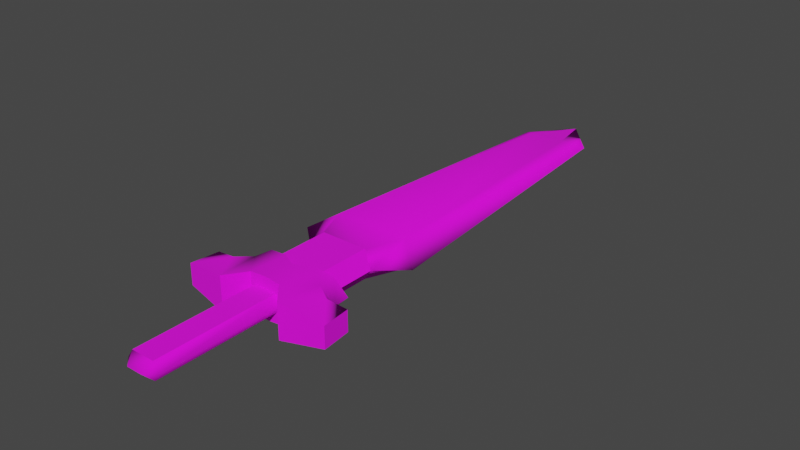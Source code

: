 # Source: sword_giants.blend  (saved by Blender 3.4.6; exported with 4.5.12 LTS)
import bpy
from mathutils import Matrix  # noqa: F401  (used for matrix-valued properties, if any)

bpy.ops.wm.read_factory_settings(use_empty=True)
scene = bpy.context.scene
scene.name = 'Scene'

# ---- collections
col_collection = bpy.data.collections.new('Collection'); scene.collection.children.link(col_collection)
col_export = bpy.data.collections.new('Export'); scene.collection.children.link(col_export)

# ---- images (referenced by path relative to the original .blend; pixels are not part of the script)
import os
ASSET_DIR = os.environ.get("B2B_ASSET_DIR", "")  # directory of the original .blend (textures are referenced by path, not embedded)
HERE = os.path.dirname(os.path.abspath(__file__))  # packed textures are extracted next to this script under _unpacked/

def load_image(name, relpath, width, height, colorspace="sRGB"):
    """Load a texture the original file referenced (path relative to the .blend, or extracted next to this script)."""
    p = next((c for c in (os.path.join(HERE, relpath), os.path.join(ASSET_DIR, relpath)) if relpath and os.path.exists(c)), "")
    if p:
        img = bpy.data.images.load(p, check_existing=True)
        img.name = name
    else:  # same state as the original file: an image datablock whose file is absent (Cycles renders it pink)
        img = bpy.data.images.new(name, width, height)
        img.source = "FILE"
        img.filepath = "//" + (relpath or name)
    img.colorspace_settings.name = colorspace
    return img
img_sword_giants_png = load_image('sword_giants.png', 'sword_giants.png', 1024, 1024, 'sRGB')
img_sword_giants_mask_png = load_image('sword_giants_mask.png', 'sword_giants_mask.png', 1024, 1024, 'sRGB')

# ---- materials (node trees are filled in below, after node groups)
mat_sword_giants = bpy.data.materials.new('sword_giants')
mat_sword_giants.use_backface_culling = True
mat_sword_giants.use_transparent_shadow = False

# ---- material node trees
mat_sword_giants.use_nodes = True; mat_sword_giants.node_tree.nodes.clear()
_N = mat_sword_giants.node_tree.nodes; _L = mat_sword_giants.node_tree.links
n0 = _N.new('ShaderNodeBsdfPrincipled'); n0.name = 'Principled BSDF'; n0.location = (10, 300)
n0.distribution = 'GGX'
n0.subsurface_method = 'RANDOM_WALK_SKIN'
n0.inputs[2].default_value = 1.0
n0.inputs[27].default_value = (0.0, 0.0, 0.0, 1.0)
n0.inputs[28].default_value = 1.0
n1 = _N.new('ShaderNodeOutputMaterial'); n1.name = 'Material Output'; n1.location = (320, 270)
n2 = _N.new('ShaderNodeTexImage'); n2.name = 'Image Texture'; n2.location = (-440, 210)
n2.label = 'BASE COLOR'
n2.image = img_sword_giants_png
n3 = _N.new('ShaderNodeTexImage'); n3.name = 'Image Texture.001'; n3.location = (-389, -149)
n3.image = img_sword_giants_mask_png
_L.new(n0.outputs[0], n1.inputs[0])
_L.new(n2.outputs[0], n0.inputs[0])
_L.new(n2.outputs[1], n0.inputs[4])
_L.new(n3.outputs[0], n0.inputs[13])
n1.is_active_output = True

# ---- world
world_world = bpy.data.worlds.new('World'); scene.world = world_world
world_world.use_nodes = True; world_world.node_tree.nodes.clear()
_N = world_world.node_tree.nodes; _L = world_world.node_tree.links
n0 = _N.new('ShaderNodeOutputWorld'); n0.name = 'World Output'; n0.location = (300, 300)
n1 = _N.new('ShaderNodeBackground'); n1.name = 'Background'; n1.location = (10, 300)
n1.inputs[0].default_value = (0.05088, 0.05088, 0.05088, 1.0)
_L.new(n1.outputs[0], n0.inputs[0])
n0.is_active_output = True
world_world.color = (0.05088, 0.05088, 0.05088)
world_world.use_sun_shadow = False
world_world.sun_shadow_jitter_overblur = 0.0

# ---- meshes
me_rsrc_world_prop_generic_armament_weapons_sword_giants_mesh_0 = bpy.data.meshes.new('rsrc.world.prop.generic.armament.weapons.sword_giants-Mesh[0]')
me_rsrc_world_prop_generic_armament_weapons_sword_giants_mesh_0.from_pydata([(0.06, 0.03, 1.4), (1.848e-07, -1.068e-07, 1.6), (0.12, -1.057e-07, 1.46), (0.08, 0.05, 0.1), (0.12, -3.31e-08, 0.1), (0.08, 0.05, 0.32), (0.21, -5.285e-08, 0.38), (-0.08, 0.05, 0.1), (-0.12, -2.029e-08, 0.1), (-0.08, 0.05, 0.32), (0.08, -0.05, 0.1), (0.08, -0.05, 0.32), (0.13, -0.05, 0.44), (0.12, -4.378e-08, 0.3), (0.06, -0.03, 1.4), (-0.08, -0.05, 0.1), (-0.12, -3.096e-08, 0.3), (-0.21, -3.043e-08, 0.38), (-0.08, -0.05, 0.32), (-0.12, -9.289e-08, 1.46), (-0.06, -0.03, 1.4), (-0.13, -0.05, 0.44), (0.13, 0.05, 0.44), (-0.06, 0.03, 1.4), (-0.13, 0.05, 0.44)], [], [(23, 1, 0), (20, 14, 1), (0, 1, 2), (23, 19, 1), (14, 2, 1), (20, 1, 19), (3, 13, 4), (13, 3, 5), (22, 6, 13), (13, 5, 22), (22, 2, 6), (2, 22, 0), (7, 8, 16), (16, 9, 7), (24, 16, 17), (16, 24, 9), (24, 17, 19), (19, 23, 24), (10, 4, 13), (13, 11, 10), (12, 13, 6), (13, 12, 11), (12, 6, 2), (2, 14, 12), (15, 16, 8), (16, 15, 18), (21, 17, 16), (16, 18, 21), (21, 19, 17), (19, 21, 20), (14, 20, 12), (12, 20, 21), (21, 11, 12), (21, 18, 11), (11, 18, 10), (15, 10, 18), (0, 22, 23), (22, 24, 23), (24, 22, 5), (24, 5, 9), (5, 3, 9), (7, 9, 3)])
me_rsrc_world_prop_generic_armament_weapons_sword_giants_mesh_0.polygons.foreach_set('use_smooth', [0, 0, 1, 1, 1, 1, 0, 0, 1, 1, 1, 1, 0, 0, 1, 1, 1, 1, 0, 0, 1, 1, 1, 1, 0, 0, 1, 1, 1, 1, 1, 1, 1, 1, 0, 0, 1, 1, 1, 1, 0, 0])
_uv = me_rsrc_world_prop_generic_armament_weapons_sword_giants_mesh_0.uv_layers.new(name='UVMap')
_uv.uv.foreach_set('vector', [0.6329, 0.8935, 0.7129, 1.0, 0.7929, 0.8935, 0.6329, 0.8935, 0.7929, 0.8935, 0.7129, 1.0, 0.7929, 0.8935, 0.7129, 1.0, 0.8729, 0.9068, 0.6329, 0.8935, 0.5529, 0.9068, 0.7129, 1.0, 0.7929, 0.8935, 0.8729, 0.9068, 0.7129, 1.0, 0.6329, 0.8935, 0.7129, 1.0, 0.5529, 0.9068, 0.8196, 0.0001785, 0.8729, 0.1335, 0.8729, 0.0001785, 0.8729, 0.1335, 0.8196, 0.0001785, 0.8196, 0.1468, 0.8863, 0.2268, 0.9929, 0.1868, 0.8729, 0.1335, 0.8729, 0.1335, 0.8196, 0.1468, 0.8863, 0.2268, 0.8863, 0.2268, 0.8729, 0.9068, 0.9929, 0.1868, 0.8729, 0.9068, 0.8863, 0.2268, 0.7929, 0.8935, 0.6063, 0.0001785, 0.5529, 0.0001785, 0.5529, 0.1335, 0.5529, 0.1335, 0.6063, 0.1468, 0.6063, 0.0001785, 0.5396, 0.2268, 0.5529, 0.1335, 0.4329, 0.1868, 0.5529, 0.1335, 0.5396, 0.2268, 0.6063, 0.1468, 0.5396, 0.2268, 0.4329, 0.1868, 0.5529, 0.9068, 0.5529, 0.9068, 0.6329, 0.8935, 0.5396, 0.2268, 0.8196, 0.0001785, 0.8729, 0.0001785, 0.8729, 0.1335, 0.8729, 0.1335, 0.8196, 0.1468, 0.8196, 0.0001785, 0.8863, 0.2268, 0.8729, 0.1335, 0.9929, 0.1868, 0.8729, 0.1335, 0.8863, 0.2268, 0.8196, 0.1468, 0.8863, 0.2268, 0.9929, 0.1868, 0.8729, 0.9068, 0.8729, 0.9068, 0.7929, 0.8935, 0.8863, 0.2268, 0.6063, 0.0001785, 0.5529, 0.1335, 0.5529, 0.0001785, 0.5529, 0.1335, 0.6063, 0.0001785, 0.6063, 0.1468, 0.5396, 0.2268, 0.4329, 0.1868, 0.5529, 0.1335, 0.5529, 0.1335, 0.6063, 0.1468, 0.5396, 0.2268, 0.5396, 0.2268, 0.5529, 0.9068, 0.4329, 0.1868, 0.5529, 0.9068, 0.5396, 0.2268, 0.6329, 0.8935, 0.7929, 0.8935, 0.6329, 0.8935, 0.8863, 0.2268, 0.8863, 0.2268, 0.6329, 0.8935, 0.5396, 0.2268, 0.5396, 0.2268, 0.8196, 0.1468, 0.8863, 0.2268, 0.5396, 0.2268, 0.6063, 0.1468, 0.8196, 0.1468, 0.8196, 0.1468, 0.6063, 0.1468, 0.8196, 0.0001785, 0.6063, 0.0001785, 0.8196, 0.0001785, 0.6063, 0.1468, 0.7929, 0.8935, 0.8863, 0.2268, 0.6329, 0.8935, 0.8863, 0.2268, 0.5396, 0.2268, 0.6329, 0.8935, 0.5396, 0.2268, 0.8863, 0.2268, 0.8196, 0.1468, 0.5396, 0.2268, 0.8196, 0.1468, 0.6063, 0.1468, 0.8196, 0.1468, 0.8196, 0.0001785, 0.6063, 0.1468, 0.6063, 0.0001785, 0.6063, 0.1468, 0.8196, 0.0001785])
me_rsrc_world_prop_generic_armament_weapons_sword_giants_mesh_0.materials.append(mat_sword_giants)
me_rsrc_world_prop_generic_armament_weapons_sword_giants_mesh_0.update()
me_rsrc_world_prop_generic_armament_weapons_sword_giants_mesh_0.normals_split_custom_set([tuple(v) for v in zip(*[iter([1.228e-06, 0.9889, 0.1483, 1.228e-06, 0.9889, 0.1483, 1.228e-06, 0.9889, 0.1483, 1.535e-06, -0.9889, 0.1483, 1.535e-06, -0.9889, 0.1483, 1.535e-06, -0.9889, 0.1483, 0.1068, 0.9705, 0.2164, -0.5327, -6.878e-05, 0.8463, 0.7494, -5.662e-06, -0.6621, -0.03479, 0.9962, 0.07945, -0.7494, -8.891e-05, -0.6621, 0.5327, -0.0001115, 0.8463, 0.1067, -0.9705, 0.2164, 0.7494, -5.662e-06, -0.6621, -0.5327, -6.878e-05, 0.8463, -0.0348, -0.9962, 0.0798, 0.5327, -0.0001115, 0.8463, -0.7494, -8.891e-05, -0.6621, 0.7809, 0.6247, 3.636e-08, 0.7809, 0.6247, 3.636e-08, 0.7809, 0.6247, 3.636e-08, 0.7809, 0.6247, 0.0, 0.7809, 0.6247, 0.0, 0.7809, 0.6247, 0.0, 0.2175, 0.911, -0.3505, 0.7812, -8.573e-05, 0.6243, 0.1639, 0.3174, -0.934, 0.1639, 0.3174, -0.934, -0.02864, 0.9995, 0.01192, 0.2175, 0.911, -0.3505, 0.2175, 0.911, -0.3505, 0.7494, -5.662e-06, -0.6621, 0.7812, -8.573e-05, 0.6243, 0.7494, -5.662e-06, -0.6621, 0.2175, 0.911, -0.3505, 0.1068, 0.9705, 0.2164, -0.7809, 0.6247, 3.636e-08, -0.7809, 0.6247, 3.636e-08, -0.7809, 0.6247, 3.636e-08, -0.7809, 0.6247, 3.405e-07, -0.7809, 0.6247, 3.405e-07, -0.7809, 0.6247, 3.405e-07, -0.2175, 0.911, -0.3505, -0.2435, 0.5471, -0.8009, -0.7812, -6.261e-05, 0.6243, -0.2435, 0.5471, -0.8009, -0.2175, 0.911, -0.3505, -0.6627, 0.6962, -0.2761, -0.2175, 0.911, -0.3505, -0.7812, -6.261e-05, 0.6243, -0.7494, -8.891e-05, -0.6621, -0.7494, -8.891e-05, -0.6621, -0.03479, 0.9962, 0.07945, -0.2175, 0.911, -0.3505, 0.7809, -0.6247, -3.636e-08, 0.7809, -0.6247, -3.636e-08, 0.7809, -0.6247, -3.636e-08, 0.7809, -0.6247, 0.0, 0.7809, -0.6247, 0.0, 0.7809, -0.6247, 0.0, 0.2176, -0.911, -0.3505, 0.1639, 0.3174, -0.934, 0.7812, -8.573e-05, 0.6243, 0.1639, 0.3174, -0.934, 0.2176, -0.911, -0.3505, -0.02863, -0.9995, 0.01193, 0.2176, -0.911, -0.3505, 0.7812, -8.573e-05, 0.6243, 0.7494, -5.662e-06, -0.6621, 0.7494, -5.662e-06, -0.6621, 0.1067, -0.9705, 0.2164, 0.2176, -0.911, -0.3505, -0.7809, -0.6247, -3.636e-08, -0.7809, -0.6247, -3.636e-08, -0.7809, -0.6247, -3.636e-08, -0.7809, -0.6247, 5.95e-08, -0.7809, -0.6247, 5.95e-08, -0.7809, -0.6247, 5.95e-08, -0.2175, -0.911, -0.3505, -0.7812, -6.261e-05, 0.6243, -0.2435, 0.5471, -0.8009, -0.2435, 0.5471, -0.8009, -0.6627, -0.6962, -0.2761, -0.2175, -0.911, -0.3505, -0.2175, -0.911, -0.3505, -0.7494, -8.891e-05, -0.6621, -0.7812, -6.261e-05, 0.6243, -0.7494, -8.891e-05, -0.6621, -0.2175, -0.911, -0.3505, -0.0348, -0.9962, 0.0798, 0.1067, -0.9705, 0.2164, -0.0348, -0.9962, 0.0798, 0.2176, -0.911, -0.3505, 0.2176, -0.911, -0.3505, -0.0348, -0.9962, 0.0798, -0.2175, -0.911, -0.3505, -0.2175, -0.911, -0.3505, -0.02863, -0.9995, 0.01193, 0.2176, -0.911, -0.3505, -0.2175, -0.911, -0.3505, -0.6627, -0.6962, -0.2761, -0.02863, -0.9995, 0.01193, 6.286e-07, -1.0, 0.0, 6.286e-07, -1.0, 0.0, 6.286e-07, -1.0, 0.0, 0.0, -1.0, -4.762e-07, 0.0, -1.0, -4.762e-07, 0.0, -1.0, -4.762e-07, 0.1068, 0.9705, 0.2164, 0.2175, 0.911, -0.3505, -0.03479, 0.9962, 0.07945, 0.2175, 0.911, -0.3505, -0.2175, 0.911, -0.3505, -0.03479, 0.9962, 0.07945, -0.2175, 0.911, -0.3505, 0.2175, 0.911, -0.3505, -0.02864, 0.9995, 0.01192, -0.2175, 0.911, -0.3505, -0.02864, 0.9995, 0.01192, -0.6627, 0.6962, -0.2761, 0.0, 1.0, 0.0, 0.0, 1.0, 0.0, 0.0, 1.0, 0.0, 0.0, 1.0, 0.0, 0.0, 1.0, 0.0, 0.0, 1.0, 0.0])] * 3)])
me_rsrc_world_prop_generic_armament_weapons_sword_giants_mesh_1 = bpy.data.meshes.new('rsrc.world.prop.generic.armament.weapons.sword_giants-Mesh[1]')
me_rsrc_world_prop_generic_armament_weapons_sword_giants_mesh_1.from_pydata([(-0.2506, 0.03516, 0.05821), (-0.05985, 0.05622, 0.1405), (-0.05529, 0.06493, 0.0004002), (-0.1106, 0.0596, -0.0626), (-0.2601, 0.03626, -0.04137), (-0.2601, -0.03626, -0.04137), (0.2601, -0.03626, -0.04137), (0.2506, 0.03516, 0.05821), (0.05985, 0.05622, 0.1405), (2.692e-08, -0.0627, 0.1079), (0.05529, 0.06493, 0.0004002), (0.2601, 0.03626, -0.04137), (0.1106, 0.0596, -0.0626), (0.1106, -0.0596, -0.0626), (-0.04, 0.03, 0.02), (0.04, 0.03, 0.02), (0.04, -0.03, 0.02), (-0.04, -0.03, -0.42), (-0.05985, -0.05622, 0.1405), (-0.1703, 2.61e-07, 0.148), (-0.1217, 0.04974, 0.1447), (3.362e-08, 0.06271, 0.1079), (2.76e-08, 0.07003, 0.0004051), (0.1275, 0.05149, 0.0849), (0.1217, 0.04974, 0.1447), (0.1805, 0.04604, 0.05051), (0.1703, 2.428e-07, 0.148), (0.1217, -0.04974, 0.1447), (0.05985, -0.05622, 0.1405), (2.013e-08, -0.07003, 0.0004051), (-0.1275, -0.05149, 0.0849), (-0.1106, -0.0596, -0.0626), (0.04, -0.03, -0.42), (0.06, -2.562e-08, 0.02), (0.04, 0.03, -0.42), (-0.04, 0.03, -0.42), (-0.06, 4.271e-09, -0.42), (-0.06, -1.922e-08, 0.02), (-0.04, -0.03, 0.02), (-0.05529, -0.06493, 0.0004002), (0.05529, -0.06493, 0.0004002), (-0.02667, 4.093e-09, -0.45), (0.02667, 1.246e-09, -0.45), (0.06, -2.135e-09, -0.42), (-0.2506, -0.03516, 0.05821), (-0.2151, 2.306e-07, 0.05431), (-0.1805, -0.04604, 0.05051), (-0.1805, 0.04604, 0.05051), (-0.1755, 2.601e-07, 0.08911), (-0.1217, -0.04974, 0.1447), (-0.1275, 0.05149, 0.0849), (0.2151, 2.076e-07, 0.05431), (0.2506, -0.03516, 0.05821), (0.1805, -0.04604, 0.05051), (0.1275, -0.05149, 0.0849), (0.1755, 2.413e-07, 0.08911)], [], [(44, 4, 5), (4, 44, 0), (18, 9, 1), (9, 21, 1), (2, 31, 3), (2, 39, 31), (4, 3, 5), (3, 31, 5), (52, 6, 11), (11, 7, 52), (28, 8, 9), (9, 8, 21), (10, 12, 13), (10, 13, 40), (11, 6, 12), (12, 6, 13), (14, 15, 35), (34, 35, 15), (16, 38, 32), (17, 32, 38), (49, 18, 19), (19, 18, 1), (20, 19, 1), (4, 0, 47), (47, 3, 4), (3, 47, 50), (3, 50, 2), (50, 20, 1), (2, 50, 1), (1, 21, 2), (21, 22, 2), (21, 10, 22), (8, 10, 21), (10, 8, 23), (23, 8, 24), (12, 10, 23), (12, 23, 25), (25, 11, 12), (11, 25, 7), (24, 8, 26), (26, 8, 28), (27, 26, 28), (6, 52, 53), (53, 13, 6), (13, 53, 54), (13, 54, 40), (28, 54, 27), (54, 28, 40), (28, 9, 40), (9, 29, 40), (9, 39, 29), (18, 39, 9), (30, 39, 18), (18, 49, 30), (30, 31, 39), (31, 30, 46), (46, 5, 31), (5, 46, 44), (32, 43, 16), (33, 16, 43), (43, 34, 33), (15, 33, 34), (35, 36, 14), (37, 14, 36), (36, 17, 37), (38, 37, 17), (2, 29, 39), (22, 29, 2), (22, 10, 29), (10, 40, 29), (17, 36, 41), (32, 17, 41), (36, 35, 41), (41, 42, 32), (42, 41, 35), (35, 34, 42), (34, 43, 42), (43, 32, 42), (0, 44, 45), (46, 45, 44), (45, 47, 0), (46, 30, 45), (45, 48, 47), (48, 45, 30), (48, 30, 49), (50, 47, 48), (49, 19, 48), (50, 48, 20), (48, 19, 20), (7, 51, 52), (53, 52, 51), (51, 7, 25), (53, 51, 54), (51, 25, 55), (55, 54, 51), (55, 27, 54), (23, 55, 25), (27, 55, 26), (23, 24, 55), (55, 24, 26)])
me_rsrc_world_prop_generic_armament_weapons_sword_giants_mesh_1.polygons.foreach_set('use_smooth', [0, 0, 0, 0, 0, 0, 0, 0, 0, 0, 0, 0, 0, 0, 0, 0, 0, 0, 0, 0, 0, 0, 0, 1, 1, 1, 1, 1, 1, 1, 1, 1, 1, 1, 1, 1, 1, 1, 1, 0, 0, 0, 1, 1, 1, 1, 1, 1, 1, 1, 1, 1, 1, 1, 1, 1, 1, 1, 1, 1, 1, 1, 1, 1, 1, 1, 0, 0, 0, 0, 1, 1, 1, 1, 1, 1, 1, 1, 1, 1, 1, 1, 1, 1, 1, 1, 1, 1, 1, 1, 1, 1, 1, 1, 1, 1, 1, 1, 1, 1])
_uv = me_rsrc_world_prop_generic_armament_weapons_sword_giants_mesh_1.uv_layers.new(name='UVMap')
_uv.uv.foreach_set('vector', [0.4632, 0.9905, 0.3302, 0.8973, 0.4652, 0.8973, 0.3302, 0.8973, 0.4632, 0.9905, 0.3323, 0.9905, 0.2803, 0.05865, 0.3331, 0.05579, 0.2803, 0.1083, 0.3331, 0.05579, 0.3331, 0.1111, 0.2803, 0.1083, 0.3012, 0.05082, 0.2527, 0.01481, 0.2527, 0.04927, 0.3012, 0.05082, 0.3012, 0.01325, 0.2527, 0.01481, 0.1663, 0.04253, 0.2527, 0.04927, 0.1663, 0.02158, 0.2527, 0.04927, 0.2527, 0.01481, 0.1663, 0.02158, 0.3323, 0.9905, 0.3302, 0.8973, 0.4652, 0.8973, 0.4652, 0.8973, 0.4632, 0.9905, 0.3323, 0.9905, 0.3859, 0.05865, 0.3859, 0.1083, 0.3331, 0.05579, 0.3331, 0.05579, 0.3859, 0.1083, 0.3331, 0.1111, 0.3651, 0.05082, 0.4136, 0.04927, 0.4136, 0.01481, 0.3651, 0.05082, 0.4136, 0.01481, 0.3651, 0.01325, 0.5, 0.04253, 0.5, 0.02158, 0.4136, 0.04927, 0.4136, 0.04927, 0.5, 0.02158, 0.4136, 0.01481, 0.2322, 0.5183, 0.1131, 0.5183, 0.2322, 0.1908, 0.1131, 0.1908, 0.2322, 0.1908, 0.1131, 0.5183, 0.232, 0.518, 0.113, 0.518, 0.232, 0.191, 0.113, 0.191, 0.232, 0.191, 0.113, 0.518, 0.2257, 0.06151, 0.2803, 0.05865, 0.1828, 0.08346, 0.1828, 0.08346, 0.2803, 0.05865, 0.2803, 0.1083, 0.2257, 0.1054, 0.1828, 0.08346, 0.2803, 0.1083, 0.08241, 0.5616, 0.2417, 0.5692, 0.2294, 0.6253, 0.2294, 0.6253, 0.04844, 0.6812, 0.08241, 0.5616, 0.04844, 0.6812, 0.2294, 0.6253, 0.2844, 0.6677, 0.04844, 0.6812, 0.2844, 0.6677, 0.1492, 0.7254, 0.2844, 0.6677, 0.3801, 0.6723, 0.3734, 0.7218, 0.1492, 0.7254, 0.2844, 0.6677, 0.3734, 0.7218, 0.3734, 0.7218, 0.3212, 0.7697, 0.1492, 0.7254, 0.3212, 0.7697, 0.1492, 0.7697, 0.1492, 0.7254, 0.3212, 0.7697, 0.1492, 0.8139, 0.1492, 0.7697, 0.3734, 0.8175, 0.1492, 0.8139, 0.3212, 0.7697, 0.1492, 0.8139, 0.3734, 0.8175, 0.2844, 0.8716, 0.2844, 0.8716, 0.3734, 0.8175, 0.3801, 0.8671, 0.04844, 0.8581, 0.1492, 0.8139, 0.2844, 0.8716, 0.04844, 0.8581, 0.2844, 0.8716, 0.2294, 0.9141, 0.2294, 0.9141, 0.08241, 0.9778, 0.04844, 0.8581, 0.08241, 0.9778, 0.2294, 0.9141, 0.2417, 0.9701, 0.4406, 0.1054, 0.3859, 0.1083, 0.4834, 0.08346, 0.4834, 0.08346, 0.3859, 0.1083, 0.3859, 0.05865, 0.4406, 0.06151, 0.4834, 0.08346, 0.3859, 0.05865, 0.08241, 0.5616, 0.2417, 0.5692, 0.2294, 0.6253, 0.2294, 0.6253, 0.04844, 0.6812, 0.08241, 0.5616, 0.04844, 0.6812, 0.2294, 0.6253, 0.2844, 0.6677, 0.04844, 0.6812, 0.2844, 0.6677, 0.1492, 0.7254, 0.3734, 0.7218, 0.2844, 0.6677, 0.3801, 0.6723, 0.2844, 0.6677, 0.3734, 0.7218, 0.1492, 0.7254, 0.3734, 0.7218, 0.3212, 0.7697, 0.1492, 0.7254, 0.3212, 0.7697, 0.1492, 0.7697, 0.1492, 0.7254, 0.3212, 0.7697, 0.1492, 0.8139, 0.1492, 0.7697, 0.3734, 0.8175, 0.1492, 0.8139, 0.3212, 0.7697, 0.2844, 0.8716, 0.1492, 0.8139, 0.3734, 0.8175, 0.3734, 0.8175, 0.3801, 0.8671, 0.2844, 0.8716, 0.2844, 0.8716, 0.04844, 0.8581, 0.1492, 0.8139, 0.04844, 0.8581, 0.2844, 0.8716, 0.2294, 0.9141, 0.2294, 0.9141, 0.08241, 0.9778, 0.04844, 0.8581, 0.08241, 0.9778, 0.2294, 0.9141, 0.2417, 0.9701, 0.02381, 0.1908, 0.06847, 0.1908, 0.02381, 0.5183, 0.06847, 0.5183, 0.02381, 0.5183, 0.06847, 0.1908, 0.06847, 0.1908, 0.1131, 0.1908, 0.06847, 0.5183, 0.1131, 0.5183, 0.06847, 0.5183, 0.1131, 0.1908, 0.024, 0.191, 0.068, 0.191, 0.024, 0.518, 0.068, 0.518, 0.024, 0.518, 0.068, 0.191, 0.068, 0.191, 0.113, 0.191, 0.068, 0.518, 0.113, 0.518, 0.068, 0.518, 0.113, 0.191, 0.3012, 0.05082, 0.3331, 0.01182, 0.3012, 0.01325, 0.3331, 0.05229, 0.3331, 0.01182, 0.3012, 0.05082, 0.3331, 0.05229, 0.3651, 0.05082, 0.3331, 0.01182, 0.3651, 0.05082, 0.3651, 0.01325, 0.3331, 0.01182, 0.2322, 0.1461, 0.262, 0.1684, 0.2124, 0.1684, 0.1132, 0.1461, 0.2322, 0.1461, 0.2124, 0.1684, 0.262, 0.1684, 0.2322, 0.1908, 0.2124, 0.1684, 0.2124, 0.1684, 0.133, 0.1684, 0.1132, 0.1461, 0.133, 0.1684, 0.2124, 0.1684, 0.2322, 0.1908, 0.2322, 0.1908, 0.1131, 0.1908, 0.133, 0.1684, 0.1131, 0.1908, 0.08338, 0.1684, 0.133, 0.1684, 0.08338, 0.1684, 0.1132, 0.1461, 0.133, 0.1684, 0.3081, 0.5033, 0.4272, 0.5033, 0.3677, 0.5249, 0.4456, 0.546, 0.3677, 0.5249, 0.4272, 0.5033, 0.3677, 0.5249, 0.2897, 0.546, 0.3081, 0.5033, 0.4456, 0.546, 0.4548, 0.5993, 0.3677, 0.5249, 0.3677, 0.5249, 0.3676, 0.5695, 0.2897, 0.546, 0.3676, 0.5695, 0.3677, 0.5249, 0.4548, 0.5993, 0.3676, 0.5695, 0.4548, 0.5993, 0.4519, 0.6343, 0.2805, 0.5993, 0.2897, 0.546, 0.3676, 0.5695, 0.4519, 0.6343, 0.3676, 0.6037, 0.3676, 0.5695, 0.2805, 0.5993, 0.3676, 0.5695, 0.2834, 0.6343, 0.3676, 0.5695, 0.3676, 0.6037, 0.2834, 0.6343, 0.4271, 0.5033, 0.3676, 0.5249, 0.3081, 0.5033, 0.2897, 0.546, 0.3081, 0.5033, 0.3676, 0.5249, 0.3676, 0.5249, 0.4271, 0.5033, 0.4456, 0.546, 0.2897, 0.546, 0.3676, 0.5249, 0.2805, 0.5993, 0.3676, 0.5249, 0.4456, 0.546, 0.3676, 0.5695, 0.3676, 0.5695, 0.2805, 0.5993, 0.3676, 0.5249, 0.3676, 0.5695, 0.2834, 0.6343, 0.2805, 0.5993, 0.4548, 0.5993, 0.3676, 0.5695, 0.4456, 0.546, 0.2834, 0.6343, 0.3676, 0.5695, 0.3676, 0.6037, 0.4548, 0.5993, 0.4519, 0.6343, 0.3676, 0.5695, 0.3676, 0.5695, 0.4519, 0.6343, 0.3676, 0.6037])
me_rsrc_world_prop_generic_armament_weapons_sword_giants_mesh_1.materials.append(mat_sword_giants)
me_rsrc_world_prop_generic_armament_weapons_sword_giants_mesh_1.update()
me_rsrc_world_prop_generic_armament_weapons_sword_giants_mesh_1.normals_split_custom_set([tuple(v) for v in zip(*[iter([-0.9954, 0.0, 0.09539, -0.9954, 0.0, 0.09539, -0.9954, 0.0, 0.09539, -0.9954, 0.0, 0.09539, -0.9954, 0.0, 0.09539, -0.9954, 0.0, 0.09539, 0.4785, 0.0, 0.8781, 0.4785, 0.0, 0.8781, 0.4785, 0.0, 0.8781, 0.4785, -2.724e-08, 0.8781, 0.4785, -2.724e-08, 0.8781, 0.4785, -2.724e-08, 0.8781, 0.7518, 0.0, -0.6594, 0.7518, 0.0, -0.6594, 0.7518, 0.0, -0.6594, 0.7518, 0.0, -0.6594, 0.7518, 0.0, -0.6594, 0.7518, 0.0, -0.6594, -0.1405, 0.0, -0.9901, -0.1405, 0.0, -0.9901, -0.1405, 0.0, -0.9901, -0.1405, 0.0, -0.9901, -0.1405, 0.0, -0.9901, -0.1405, 0.0, -0.9901, 0.9954, 0.0, 0.09539, 0.9954, 0.0, 0.09539, 0.9954, 0.0, 0.09539, 0.9954, 0.0, 0.09539, 0.9954, 0.0, 0.09539, 0.9954, 0.0, 0.09539, -0.4785, 0.0, 0.8781, -0.4785, 0.0, 0.8781, -0.4785, 0.0, 0.8781, -0.4785, 2.724e-08, 0.8781, -0.4785, 2.724e-08, 0.8781, -0.4785, 2.724e-08, 0.8781, -0.7518, 0.0, -0.6594, -0.7518, 0.0, -0.6594, -0.7518, 0.0, -0.6594, -0.7518, 5.991e-07, -0.6594, -0.7518, 5.991e-07, -0.6594, -0.7518, 5.991e-07, -0.6594, 0.1405, 0.0, -0.9901, 0.1405, 0.0, -0.9901, 0.1405, 0.0, -0.9901, 0.1405, 0.0, -0.9901, 0.1405, 0.0, -0.9901, 0.1405, 0.0, -0.9901, 0.0, 1.0, 0.0, 0.0, 1.0, 0.0, 0.0, 1.0, 0.0, 0.0, 1.0, 0.0, 0.0, 1.0, 0.0, 0.0, 1.0, 0.0, 0.0, -1.0, 0.0, 0.0, -1.0, 0.0, 0.0, -1.0, 0.0, 0.0, -1.0, 0.0, 0.0, -1.0, 0.0, 0.0, -1.0, 0.0, 0.06802, 1.681e-05, 0.9977, 0.06802, 1.681e-05, 0.9977, 0.06802, 1.681e-05, 0.9977, 0.06802, 0.0, 0.9977, 0.06802, 0.0, 0.9977, 0.06802, 0.0, 0.9977, 0.06802, -1.681e-05, 0.9977, 0.06802, -1.681e-05, 0.9977, 0.06802, -1.681e-05, 0.9977, -0.1506, 0.9883, 0.02537, 0.1145, -0.0348, 0.9928, -0.3875, 0.4896, 0.7811, -0.3875, 0.4896, 0.7811, -0.1415, 0.9894, 0.03343, -0.1506, 0.9883, 0.02537, -0.1415, 0.9894, 0.03343, -0.3875, 0.4896, 0.7811, -0.04971, 0.9987, 0.01076, -0.1415, 0.9894, 0.03343, -0.04971, 0.9987, 0.01076, -0.1143, 0.9921, 0.05248, -0.04971, 0.9987, 0.01076, -0.7178, 0.6919, 0.07769, -0.09679, 0.9939, 0.05314, -0.1143, 0.9921, 0.05248, -0.04971, 0.9987, 0.01076, -0.09679, 0.9939, 0.05314, -0.09679, 0.9939, 0.05314, 3.28e-07, 0.9981, 0.06152, -0.1143, 0.9921, 0.05248, 3.28e-07, 0.9981, 0.06152, 8.321e-07, 0.9977, 0.06801, -0.1143, 0.9921, 0.05248, 3.28e-07, 0.9981, 0.06152, 0.1143, 0.9921, 0.05248, 8.321e-07, 0.9977, 0.06801, 0.09679, 0.9939, 0.05314, 0.1143, 0.9921, 0.05248, 3.28e-07, 0.9981, 0.06152, 0.1143, 0.9921, 0.05248, 0.09679, 0.9939, 0.05314, 0.04969, 0.9987, 0.01079, 0.04969, 0.9987, 0.01079, 0.09679, 0.9939, 0.05314, 0.7178, 0.6919, 0.07772, 0.1415, 0.9894, 0.03343, 0.1143, 0.9921, 0.05248, 0.04969, 0.9987, 0.01079, 0.1415, 0.9894, 0.03343, 0.04969, 0.9987, 0.01079, 0.3875, 0.4896, 0.7811, 0.3875, 0.4896, 0.7811, 0.1506, 0.9883, 0.02537, 0.1415, 0.9894, 0.03343, 0.1506, 0.9883, 0.02537, 0.3875, 0.4896, 0.7811, -0.1145, -0.0348, 0.9928, -0.06802, -1.689e-05, 0.9977, -0.06802, -1.689e-05, 0.9977, -0.06802, -1.689e-05, 0.9977, -0.06802, 0.0, 0.9977, -0.06802, 0.0, 0.9977, -0.06802, 0.0, 0.9977, -0.06802, 1.689e-05, 0.9977, -0.06802, 1.689e-05, 0.9977, -0.06802, 1.689e-05, 0.9977, 0.1506, -0.9883, 0.02537, -0.1145, 0.03481, 0.9928, 0.1073, -0.9926, -0.0571, 0.1073, -0.9926, -0.0571, 0.1415, -0.9894, 0.03342, 0.1506, -0.9883, 0.02537, 0.1415, -0.9894, 0.03342, 0.1073, -0.9926, -0.0571, 0.6244, -0.7236, 0.2942, 0.1415, -0.9894, 0.03342, 0.6244, -0.7236, 0.2942, 0.1143, -0.9921, 0.05248, 0.09678, -0.9939, 0.05314, 0.6244, -0.7236, 0.2942, 0.7178, -0.6919, 0.07769, 0.6244, -0.7236, 0.2942, 0.09678, -0.9939, 0.05314, 0.1143, -0.9921, 0.05248, 0.09678, -0.9939, 0.05314, -8.562e-07, -0.9981, 0.06152, 0.1143, -0.9921, 0.05248, -8.562e-07, -0.9981, 0.06152, -8.321e-07, -0.9977, 0.06801, 0.1143, -0.9921, 0.05248, -8.562e-07, -0.9981, 0.06152, -0.1143, -0.9921, 0.05248, -8.321e-07, -0.9977, 0.06801, -0.09678, -0.9939, 0.05314, -0.1143, -0.9921, 0.05248, -8.562e-07, -0.9981, 0.06152, -0.6245, -0.7236, 0.2941, -0.1143, -0.9921, 0.05248, -0.09678, -0.9939, 0.05314, -0.09678, -0.9939, 0.05314, -0.7178, -0.6919, 0.07769, -0.6245, -0.7236, 0.2941, -0.6245, -0.7236, 0.2941, -0.1415, -0.9894, 0.03342, -0.1143, -0.9921, 0.05248, -0.1415, -0.9894, 0.03342, -0.6245, -0.7236, 0.2941, -0.1073, -0.9926, -0.0571, -0.1073, -0.9926, -0.0571, -0.1506, -0.9883, 0.02537, -0.1415, -0.9894, 0.03342, -0.1506, -0.9883, 0.02537, -0.1073, -0.9926, -0.0571, 0.1145, 0.0348, 0.9928, 0.2675, -0.585, -0.7657, 0.9991, -3.869e-05, 0.04209, 0.8321, -0.5547, -2.783e-08, 1.0, 4.401e-06, -1.672e-08, 0.8321, -0.5547, -2.783e-08, 0.9991, -3.869e-05, 0.04209, 0.9991, -3.869e-05, 0.04209, 0.81, 0.5813, -0.07776, 1.0, 4.401e-06, -1.672e-08, 0.8321, 0.5547, 0.0, 1.0, 4.401e-06, -1.672e-08, 0.81, 0.5813, -0.07776, -0.2675, 0.585, -0.7657, -0.9991, 3.868e-05, 0.04209, -0.8321, 0.5547, 2.435e-08, -1.0, -5.153e-06, 1.463e-08, -0.8321, 0.5547, 2.435e-08, -0.9991, 3.868e-05, 0.04209, -0.9991, 3.868e-05, 0.04209, -0.81, -0.5813, -0.07776, -1.0, -5.153e-06, 1.463e-08, -0.8321, -0.5547, 0.0, -1.0, -5.153e-06, 1.463e-08, -0.81, -0.5813, -0.07776, 8.9e-05, 0.0, -1.0, 8.9e-05, 0.0, -1.0, 8.9e-05, 0.0, -1.0, 8.9e-05, -7.34e-12, -1.0, 8.9e-05, -7.34e-12, -1.0, 8.9e-05, -7.34e-12, -1.0, -8.9e-05, 3.67e-12, -1.0, -8.9e-05, 3.67e-12, -1.0, -8.9e-05, 3.67e-12, -1.0, -8.9e-05, 7.125e-11, -1.0, -8.9e-05, 7.125e-11, -1.0, -8.9e-05, 7.125e-11, -1.0, -0.81, -0.5813, -0.07776, -0.9991, 3.868e-05, 0.04209, -0.2594, 8.466e-06, -0.9658, 0.2675, -0.585, -0.7657, -0.81, -0.5813, -0.07776, -0.2594, 8.466e-06, -0.9658, -0.9991, 3.868e-05, 0.04209, -0.2675, 0.585, -0.7657, -0.2594, 8.466e-06, -0.9658, -0.2594, 8.466e-06, -0.9658, 0.2594, -8.352e-06, -0.9658, 0.2675, -0.585, -0.7657, 0.2594, -8.352e-06, -0.9658, -0.2594, 8.466e-06, -0.9658, -0.2675, 0.585, -0.7657, -0.2675, 0.585, -0.7657, 0.81, 0.5813, -0.07776, 0.2594, -8.352e-06, -0.9658, 0.81, 0.5813, -0.07776, 0.9991, -3.869e-05, 0.04209, 0.2594, -8.352e-06, -0.9658, 0.9991, -3.869e-05, 0.04209, 0.2675, -0.585, -0.7657, 0.2594, -8.352e-06, -0.9658, 0.1145, -0.0348, 0.9928, 0.1145, 0.0348, 0.9928, -0.1328, -0.004639, 0.9911, -0.1073, -0.9926, -0.0571, -0.1328, -0.004639, 0.9911, 0.1145, 0.0348, 0.9928, -0.1328, -0.004639, 0.9911, -0.3875, 0.4896, 0.7811, 0.1145, -0.0348, 0.9928, -0.1073, -0.9926, -0.0571, -0.6245, -0.7236, 0.2941, -0.1328, -0.004639, 0.9911, -0.1328, -0.004639, 0.9911, -0.8397, -0.02119, 0.5426, -0.3875, 0.4896, 0.7811, -0.8397, -0.02119, 0.5426, -0.1328, -0.004639, 0.9911, -0.6245, -0.7236, 0.2941, -0.8397, -0.02119, 0.5426, -0.6245, -0.7236, 0.2941, -0.7178, -0.6919, 0.07769, -0.04971, 0.9987, 0.01076, -0.3875, 0.4896, 0.7811, -0.8397, -0.02119, 0.5426, -0.7178, -0.6919, 0.07769, -0.9961, -3.157e-07, 0.08832, -0.8397, -0.02119, 0.5426, -0.04971, 0.9987, 0.01076, -0.8397, -0.02119, 0.5426, -0.7178, 0.6919, 0.07769, -0.8397, -0.02119, 0.5426, -0.9961, -3.157e-07, 0.08832, -0.7178, 0.6919, 0.07769, -0.1145, -0.0348, 0.9928, 0.1328, -0.004639, 0.9911, -0.1145, 0.03481, 0.9928, 0.1073, -0.9926, -0.0571, -0.1145, 0.03481, 0.9928, 0.1328, -0.004639, 0.9911, 0.1328, -0.004639, 0.9911, -0.1145, -0.0348, 0.9928, 0.3875, 0.4896, 0.7811, 0.1073, -0.9926, -0.0571, 0.1328, -0.004639, 0.9911, 0.6244, -0.7236, 0.2942, 0.1328, -0.004639, 0.9911, 0.3875, 0.4896, 0.7811, 0.8397, -0.02119, 0.5426, 0.8397, -0.02119, 0.5426, 0.6244, -0.7236, 0.2942, 0.1328, -0.004639, 0.9911, 0.8397, -0.02119, 0.5426, 0.7178, -0.6919, 0.07769, 0.6244, -0.7236, 0.2942, 0.04969, 0.9987, 0.01079, 0.8397, -0.02119, 0.5426, 0.3875, 0.4896, 0.7811, 0.7178, -0.6919, 0.07769, 0.8397, -0.02119, 0.5426, 0.9961, -5.788e-07, 0.08832, 0.04969, 0.9987, 0.01079, 0.7178, 0.6919, 0.07772, 0.8397, -0.02119, 0.5426, 0.8397, -0.02119, 0.5426, 0.7178, 0.6919, 0.07772, 0.9961, -5.788e-07, 0.08832])] * 3)])

# ---- objects
ob_weapons_sword_giants_mesh_0 = bpy.data.objects.new('weapons.sword_giants-Mesh[0]', me_rsrc_world_prop_generic_armament_weapons_sword_giants_mesh_0)
ob_weapons_sword_giants_mesh_1 = bpy.data.objects.new('weapons.sword_giants-Mesh[1]', me_rsrc_world_prop_generic_armament_weapons_sword_giants_mesh_1)

# ---- transforms, parenting, visibility, modifiers, constraints
ob_weapons_sword_giants_mesh_0.location = (0.0, 0.0, 0.0)
ob_weapons_sword_giants_mesh_0.rotation_mode = 'QUATERNION'
ob_weapons_sword_giants_mesh_0.rotation_quaternion = (0.7071, -0.7071, -1.57e-16, -9.358e-24)
ob_weapons_sword_giants_mesh_1.location = (0.0, 0.0, 0.0)
ob_weapons_sword_giants_mesh_1.rotation_mode = 'QUATERNION'
ob_weapons_sword_giants_mesh_1.rotation_quaternion = (0.7071, -0.7071, -1.57e-16, -9.358e-24)

# ---- collection membership
scene.collection.objects.link(ob_weapons_sword_giants_mesh_0)
scene.collection.objects.link(ob_weapons_sword_giants_mesh_1)

# ---- scene / render settings (as saved in the file)
scene.frame_start = 1; scene.frame_end = 250; scene.frame_set(1)
scene.render.engine = 'BLENDER_EEVEE_NEXT'
scene.cycles.sampling_pattern = 'TABULATED_SOBOL'
scene.cycles.use_light_tree = False
scene.view_settings.view_transform = 'Filmic'
bpy.context.view_layer.update()

# ---- added for rendering (the .blend has no active camera and no usable light): camera, sun
cam_auto = bpy.data.cameras.new('AutoCamera')
cam_auto.lens = 50.0
cam_auto.sensor_width = 36.0
cam_auto.clip_end = 1000.0
ob_auto_camera = bpy.data.objects.new('AutoCamera', cam_auto)
scene.collection.objects.link(ob_auto_camera)
ob_auto_camera.location = (1.96112, -1.77834, 1.56889)
ob_auto_camera.rotation_euler = (1.09748, -7.21219e-08, 0.694738)
scene.camera = ob_auto_camera
light_auto_sun = bpy.data.lights.new('AutoSun', 'SUN')
light_auto_sun.energy = 3.0
light_auto_sun.angle = 0.0523599
ob_auto_sun = bpy.data.objects.new('AutoSun', light_auto_sun)
scene.collection.objects.link(ob_auto_sun)
ob_auto_sun.rotation_euler = (0.872665, 0.174533, 0.523599)
bpy.context.view_layer.update()
